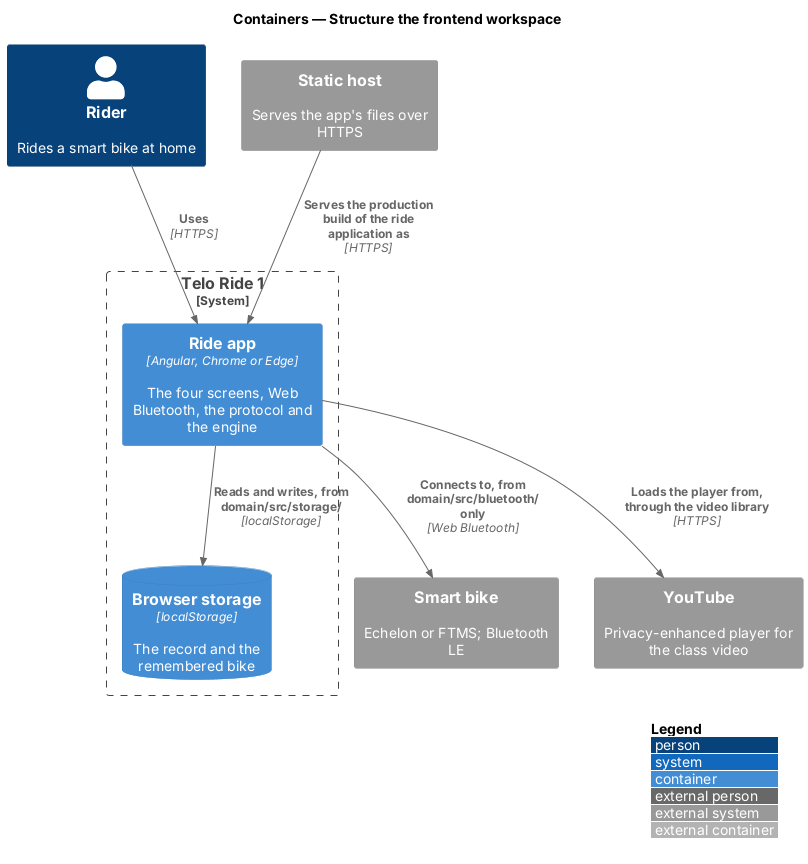

The diagram above was rendered by PlantUML. Its source (embedded in the PNG):
@startuml
!include <C4/C4_Container>
LAYOUT_WITH_LEGEND()
title Containers — Structure the frontend workspace

Person(rider, "Rider", "Rides a smart bike at home")
System_Ext(bike, "Smart bike", "Echelon or FTMS; Bluetooth LE")
System_Ext(youtube, "YouTube", "Privacy-enhanced player for the class video")
System_Ext(host, "Static host", "Serves the app's files over HTTPS")
System_Boundary(telo, "Telo Ride 1") {
  Container(app, "Ride app", "Angular, Chrome or Edge", "The four screens, Web Bluetooth, the protocol and the engine")
  ContainerDb(storage, "Browser storage", "localStorage", "The record and the remembered bike")
}

Rel(rider, app, "Uses", "HTTPS")
Rel(host, app, "Serves the production build of the ride application as", "HTTPS")
Rel(app, bike, "Connects to, from domain/src/bluetooth/ only", "Web Bluetooth")
Rel(app, youtube, "Loads the player from, through the video library", "HTTPS")
Rel(app, storage, "Reads and writes, from domain/src/storage/", "localStorage")
@enduml